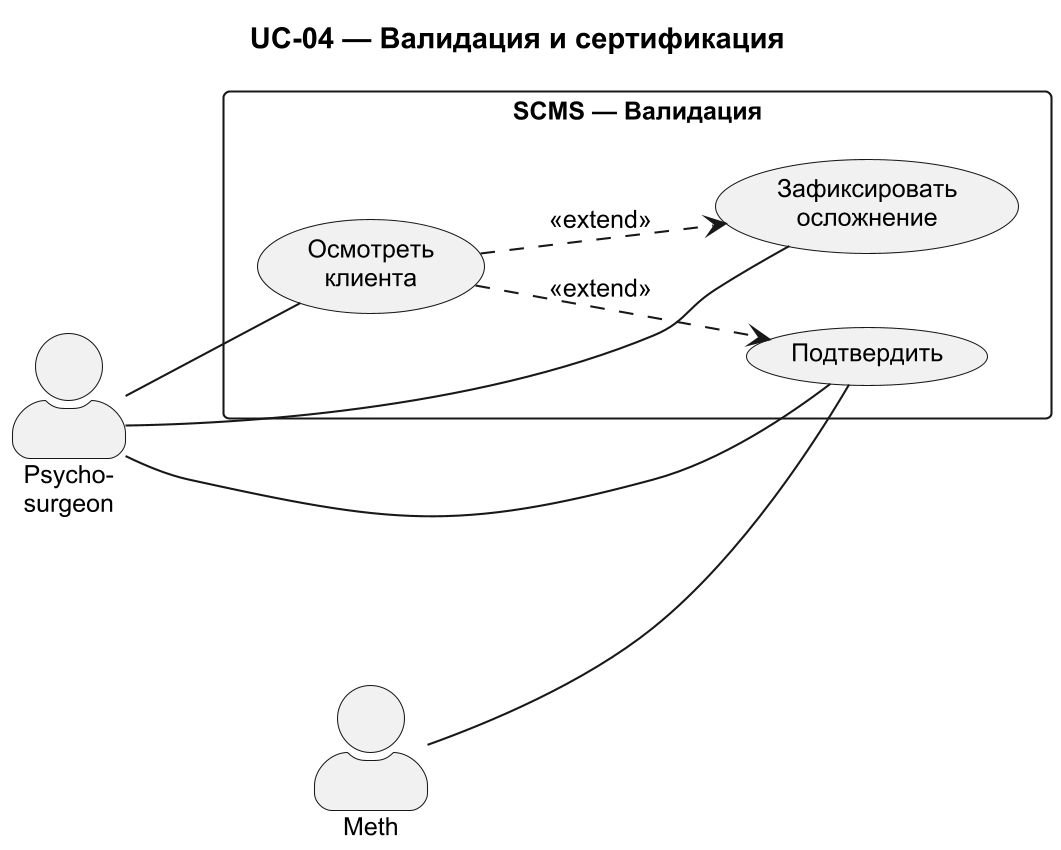

The diagram above was rendered by PlantUML. Its source (embedded in the PNG):
@startuml
skinparam packageStyle rectangle
skinparam actorStyle awesome
skinparam dpi 200
skinparam defaultFontName Arial
skinparam defaultFontSize 12

left to right direction

title UC-04 — Валидация и сертификация

rectangle "SCMS — Валидация" {

  usecase "Осмотреть\nклиента" as EXAM
  usecase "Подтвердить" as OK
  usecase "Зафиксировать\nосложнение" as COMP

  EXAM ..> OK : <<extend>>
  EXAM ..> COMP : <<extend>>
}

actor "Psycho-\nsurgeon" as PSY
actor "Meth" as METH

PSY -- EXAM
PSY -- OK
PSY -- COMP
METH -- OK

@enduml